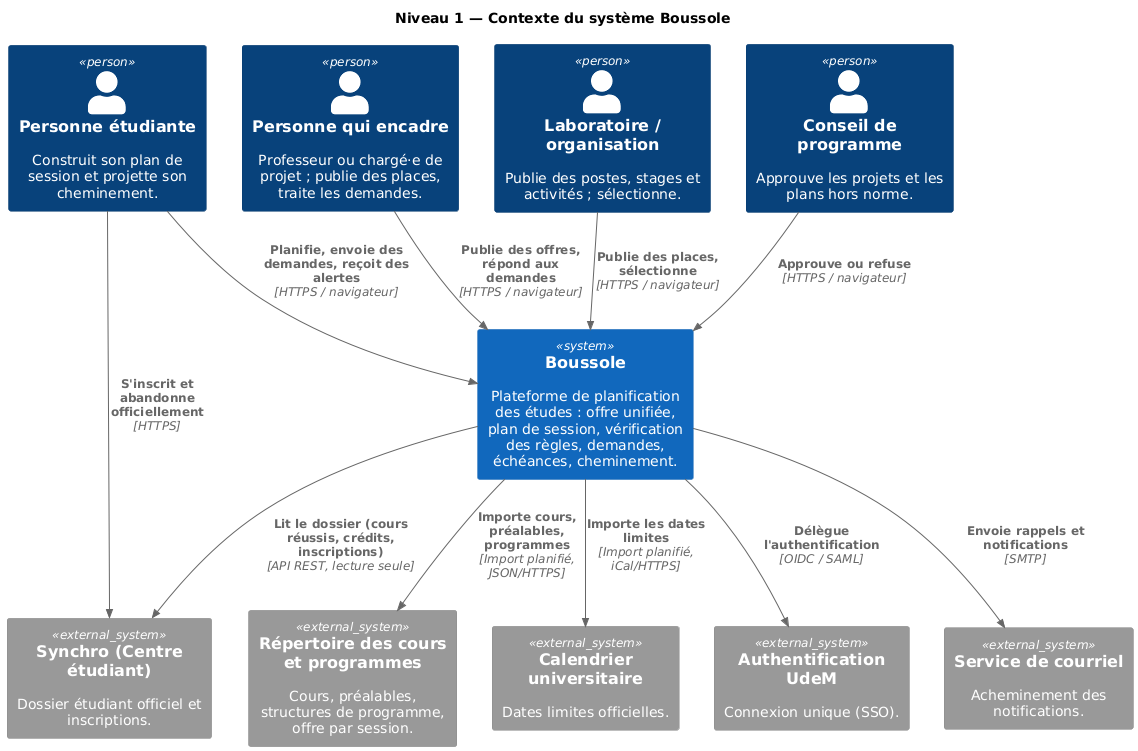

The diagram above was rendered by PlantUML. Its source (embedded in the PNG):
@startuml A3-C4-niveau1-contexte
!include <C4/C4_Context>
skinparam defaultFontName DejaVu Sans
LAYOUT_TOP_DOWN()
title Niveau 1 — Contexte du système Boussole

Person(etu, "Personne étudiante", "Construit son plan de session et projette son cheminement.")
Person(enc, "Personne qui encadre", "Professeur ou chargé·e de projet ; publie des places, traite les demandes.")
Person(org, "Laboratoire / organisation", "Publie des postes, stages et activités ; sélectionne.")
Person(cp, "Conseil de programme", "Approuve les projets et les plans hors norme.")

System(bous, "Boussole", "Plateforme de planification des études : offre unifiée, plan de session, vérification des règles, demandes, échéances, cheminement.")

System_Ext(syn, "Synchro (Centre étudiant)", "Dossier étudiant officiel et inscriptions.")
System_Ext(rep, "Répertoire des cours et programmes", "Cours, préalables, structures de programme, offre par session.")
System_Ext(cal, "Calendrier universitaire", "Dates limites officielles.")
System_Ext(auth, "Authentification UdeM", "Connexion unique (SSO).")
System_Ext(mail, "Service de courriel", "Acheminement des notifications.")

Rel(etu, bous, "Planifie, envoie des demandes, reçoit des alertes", "HTTPS / navigateur")
Rel(enc, bous, "Publie des offres, répond aux demandes", "HTTPS / navigateur")
Rel(org, bous, "Publie des places, sélectionne", "HTTPS / navigateur")
Rel(cp, bous, "Approuve ou refuse", "HTTPS / navigateur")

Rel(bous, syn, "Lit le dossier (cours réussis, crédits, inscriptions)", "API REST, lecture seule")
Rel(etu, syn, "S'inscrit et abandonne officiellement", "HTTPS")
Rel(bous, rep, "Importe cours, préalables, programmes", "Import planifié, JSON/HTTPS")
Rel(bous, cal, "Importe les dates limites", "Import planifié, iCal/HTTPS")
Rel(bous, auth, "Délègue l'authentification", "OIDC / SAML")
Rel(bous, mail, "Envoie rappels et notifications", "SMTP")
@enduml